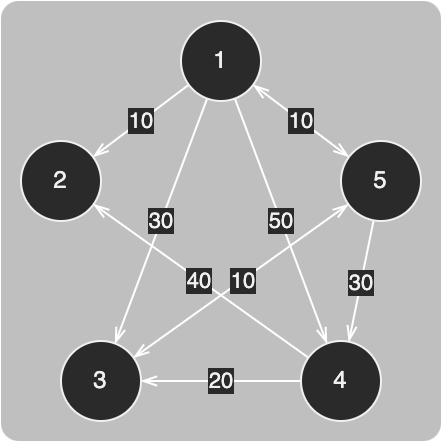

The diagram above was exported from draw.io. Its source (the exported page's mxGraphModel, read from the mxfile embedded in the PNG):
<mxGraphModel dx="1830" dy="1820" grid="1" gridSize="10" guides="1" tooltips="1" connect="1" arrows="1" fold="1" page="0" pageScale="1" pageWidth="827" pageHeight="1169" background="#ffffff" math="0" shadow="0">
  <root>
    <mxCell id="0" />
    <mxCell id="1" parent="0" />
    <mxCell id="2" value="" style="rounded=1;whiteSpace=wrap;html=1;strokeColor=none;fontSize=9;fillColor=default;opacity=30;arcSize=4;" vertex="1" parent="1">
      <mxGeometry x="1750" y="-130" width="220" height="220" as="geometry" />
    </mxCell>
    <mxCell id="3" value="10" style="rounded=0;orthogonalLoop=1;jettySize=auto;html=1;strokeColor=#FFFFFF;endArrow=openThin;endFill=0;" edge="1" source="7" target="8" parent="1">
      <mxGeometry relative="1" as="geometry" />
    </mxCell>
    <mxCell id="4" value="30" style="edgeStyle=none;rounded=0;orthogonalLoop=1;jettySize=auto;html=1;strokeColor=#FFFFFF;endArrow=openThin;endFill=0;" edge="1" source="7" target="15" parent="1">
      <mxGeometry relative="1" as="geometry" />
    </mxCell>
    <mxCell id="5" value="50" style="edgeStyle=none;rounded=0;orthogonalLoop=1;jettySize=auto;html=1;strokeColor=#FFFFFF;endArrow=openThin;endFill=0;" edge="1" source="7" target="13" parent="1">
      <mxGeometry relative="1" as="geometry" />
    </mxCell>
    <mxCell id="6" value="10" style="edgeStyle=none;rounded=0;orthogonalLoop=1;jettySize=auto;html=1;strokeColor=#FFFFFF;endArrow=openThin;endFill=0;startArrow=openThin;startFill=0;" edge="1" source="7" target="10" parent="1">
      <mxGeometry relative="1" as="geometry" />
    </mxCell>
    <mxCell id="7" value="1" style="ellipse;whiteSpace=wrap;html=1;aspect=fixed;" vertex="1" parent="1">
      <mxGeometry x="1840" y="-120" width="40" height="40" as="geometry" />
    </mxCell>
    <mxCell id="8" value="2" style="ellipse;whiteSpace=wrap;html=1;aspect=fixed;" vertex="1" parent="1">
      <mxGeometry x="1760" y="-60" width="40" height="40" as="geometry" />
    </mxCell>
    <mxCell id="9" value="30" style="edgeStyle=none;rounded=0;orthogonalLoop=1;jettySize=auto;html=1;strokeColor=#FFFFFF;endArrow=openThin;endFill=0;" edge="1" source="10" target="13" parent="1">
      <mxGeometry relative="1" as="geometry" />
    </mxCell>
    <mxCell id="10" value="5" style="ellipse;whiteSpace=wrap;html=1;aspect=fixed;" vertex="1" parent="1">
      <mxGeometry x="1920" y="-60" width="40" height="40" as="geometry" />
    </mxCell>
    <mxCell id="11" value="20" style="edgeStyle=none;rounded=0;orthogonalLoop=1;jettySize=auto;html=1;strokeColor=#FFFFFF;endArrow=openThin;endFill=0;" edge="1" source="13" target="15" parent="1">
      <mxGeometry relative="1" as="geometry" />
    </mxCell>
    <mxCell id="12" value="40" style="edgeStyle=none;rounded=0;orthogonalLoop=1;jettySize=auto;html=1;strokeColor=#FFFFFF;endArrow=openThin;endFill=0;" edge="1" source="13" target="8" parent="1">
      <mxGeometry relative="1" as="geometry" />
    </mxCell>
    <mxCell id="13" value="4" style="ellipse;whiteSpace=wrap;html=1;aspect=fixed;" vertex="1" parent="1">
      <mxGeometry x="1900" y="40" width="40" height="40" as="geometry" />
    </mxCell>
    <mxCell id="14" value="10" style="edgeStyle=none;rounded=0;orthogonalLoop=1;jettySize=auto;html=1;strokeColor=#FFFFFF;startArrow=openThin;startFill=0;endArrow=openThin;endFill=0;" edge="1" source="15" target="10" parent="1">
      <mxGeometry relative="1" as="geometry" />
    </mxCell>
    <mxCell id="15" value="3" style="ellipse;whiteSpace=wrap;html=1;aspect=fixed;" vertex="1" parent="1">
      <mxGeometry x="1780" y="40" width="40" height="40" as="geometry" />
    </mxCell>
  </root>
</mxGraphModel>